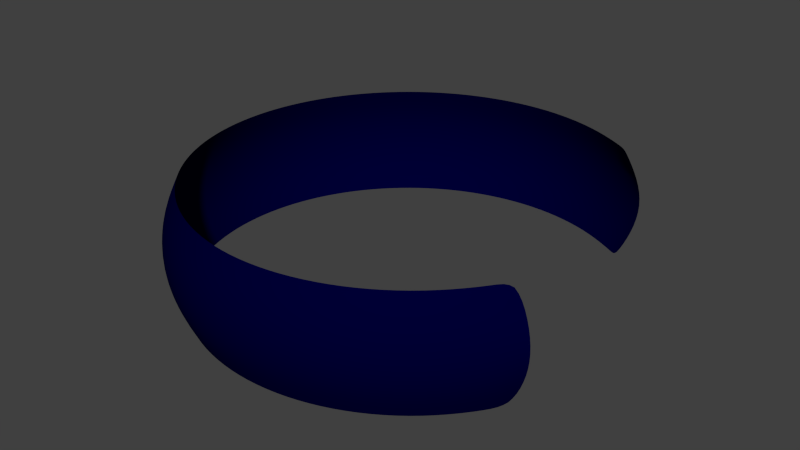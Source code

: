 # Source: wheel_arch_back.blend  (saved by Blender 2.76.0; exported with 4.5.12 LTS)
import bpy
from mathutils import Matrix  # noqa: F401  (used for matrix-valued properties, if any)

bpy.ops.wm.read_factory_settings(use_empty=True)
scene = bpy.context.scene
scene.name = 'Scene'

# ---- collections
col_collection_1 = bpy.data.collections.new('Collection 1'); scene.collection.children.link(col_collection_1)

# ---- materials (node trees are filled in below, after node groups)
mat_material = bpy.data.materials.new('Material')
mat_material.alpha_threshold = 0.0
mat_material.use_transparent_shadow = False
mat_material.diffuse_color = (0.0, 7.926e-09, 0.03522, 1.0)
mat_material.roughness = 0.5

# ---- material node trees

# ---- world
world_world = bpy.data.worlds.new('World'); scene.world = world_world
world_world.color = (0.05088, 0.05088, 0.05088)
world_world.use_sun_shadow = False
world_world.sun_shadow_jitter_overblur = 0.0
world_world.cycles.sampling_method = 'MANUAL'
world_world.cycles.sample_map_resolution = 256

# ---- meshes
me_wheel_arch_front = bpy.data.meshes.new('wheel arch front')
me_wheel_arch_front.from_pydata([(-0.8088, 0.4373, 0.3827), (-0.7682, 0.5133, 0.3827), (-0.8155, 0.5449, 0.1951), (-0.8698, 0.4433, 0.1951), (-0.6533, 0.6533, 0.3827), (-0.6935, 0.6935, 0.1951), (-0.5133, 0.7682, 0.3827), (-0.5449, 0.8155, 0.1951), (-0.3536, 0.8536, 0.3827), (-0.3753, 0.9061, 0.1951), (-0.1802, 0.9061, 0.3827), (-0.1913, 0.9619, 0.1951), (-0.3827, 0.9239, 1.192e-07), (-0.1951, 0.9808, 1.192e-07), (2.745e-07, 0.9239, 0.3827), (3.937e-07, 0.9808, 0.1951), (-0.3753, 0.9061, -0.1951), (-0.1913, 0.9619, -0.1951), (3.725e-07, 1.0, 1.192e-07), (0.1802, 0.9061, 0.3827), (0.1913, 0.9619, 0.1951), (-0.3536, 0.8536, -0.3827), (-0.1802, 0.9061, -0.3827), (3.937e-07, 0.9808, -0.1951), (0.1951, 0.9808, 1.192e-07), (0.3536, 0.8536, 0.3827), (0.3753, 0.9061, 0.1951), (-0.5133, 0.7682, -0.3827), (-0.5449, 0.8155, -0.1951), (2.298e-07, 0.9239, -0.3827), (0.1913, 0.9619, -0.1951), (0.3827, 0.9239, 1.192e-07), (0.5133, 0.7682, 0.3827), (0.5449, 0.8155, 0.1951), (-0.6533, 0.6533, -0.3827), (-0.6935, 0.6935, -0.1951), (0.1802, 0.9061, -0.3827), (0.3753, 0.9061, -0.1951), (0.5556, 0.8315, 1.192e-07), (0.6533, 0.6533, 0.3827), (0.6935, 0.6935, 0.1951), (-0.7682, 0.5133, -0.3827), (-0.8155, 0.5449, -0.1951), (0.3536, 0.8536, -0.3827), (0.5449, 0.8155, -0.1951), (0.7071, 0.7071, 1.192e-07), (0.7682, 0.5133, 0.3827), (0.8155, 0.5449, 0.1951), (-0.8698, 0.4433, -0.1951), (-0.8088, 0.4373, -0.3827), (0.5133, 0.7682, -0.3827), (0.6935, 0.6935, -0.1951), (0.8536, 0.3536, 0.3827), (0.9061, 0.3753, 0.1951), (0.6533, 0.6533, -0.3827), (0.9061, 0.1802, 0.3827), (0.9619, 0.1913, 0.1951), (0.8155, 0.5449, -0.1951), (0.7682, 0.5133, -0.3827), (0.9239, 6.357e-08, 0.3827), (0.9808, -8.544e-08, 0.1951), (0.9061, 0.3753, -0.1951), (0.8536, 0.3536, -0.3827), (0.9061, -0.1802, 0.3827), (0.9619, -0.1913, 0.1951), (0.9619, 0.1913, -0.1951), (0.9061, 0.1802, -0.3827), (0.8536, -0.3536, 0.3827), (0.9061, -0.3753, 0.1951), (0.9808, -8.544e-08, -0.1951), (0.9239, 6.357e-08, -0.3827), (0.7682, -0.5133, 0.3827), (0.8155, -0.5449, 0.1951), (0.9619, -0.1913, -0.1951), (0.9061, -0.1802, -0.3827), (0.6533, -0.6533, 0.3827), (0.6935, -0.6935, 0.1951), (0.9061, -0.3753, -0.1951), (0.8536, -0.3536, -0.3827), (0.5133, -0.7682, 0.3827), (0.5449, -0.8155, 0.1951), (0.8155, -0.5449, -0.1951), (0.7682, -0.5133, -0.3827), (0.3536, -0.8536, 0.3827), (0.3753, -0.9061, 0.1951), (0.6935, -0.6935, -0.1951), (0.6533, -0.6533, -0.3827), (0.1802, -0.9061, 0.3827), (0.1913, -0.9619, 0.1951), (0.5449, -0.8155, -0.1951), (0.5133, -0.7682, -0.3827), (-0.6178, -0.793, -8.991e-10), (-0.5548, -0.8303, 0.0), (3.192e-07, -0.9239, 0.3827), (9.567e-08, -0.9808, 0.1951), (-0.3821, -0.9226, 0.0), (-0.1948, -0.9794, 0.0), (0.0, -0.9986, 0.0), (0.3753, -0.9061, -0.1951), (0.3536, -0.8536, -0.3827), (0.1948, -0.9794, 0.0), (-0.1802, -0.9061, 0.3827), (-0.1913, -0.9619, 0.1951), (0.3821, -0.9226, 0.0), (0.5548, -0.8303, 0.0), (0.7061, -0.7061, 0.0), (0.1913, -0.9619, -0.1951), (0.1802, -0.9061, -0.3827), (0.8303, -0.5548, 0.0), (-0.3536, -0.8536, 0.3827), (-0.3753, -0.9061, 0.1951), (0.9226, -0.3821, 0.0), (0.9794, -0.1948, 0.0), (9.567e-08, -0.9808, -0.1951), (3.192e-07, -0.9239, -0.3827), (0.9986, -7.539e-08, 0.0), (-0.5133, -0.7682, 0.3827), (-0.5449, -0.8155, 0.1951), (0.9794, 0.1948, 0.0), (-0.1913, -0.9619, -0.1951), (-0.1802, -0.9061, -0.3827), (0.9226, 0.3821, 0.0), (-0.5974, -0.7724, 0.1951), (-0.5433, -0.7435, 0.3827), (0.8303, 0.5548, 0.0), (-0.3753, -0.9061, -0.1951), (-0.3536, -0.8536, -0.3827), (-0.5548, 0.8303, 0.0), (-0.7061, 0.7061, 0.0), (-0.5449, -0.8155, -0.1951), (-0.5133, -0.7682, -0.3827), (-0.8303, 0.5548, 0.0), (-0.5433, -0.7435, -0.3827), (-0.5974, -0.7724, -0.1951), (-0.8958, 0.4516, -4.957e-10)], [], [(0, 1, 2, 3), (2, 1, 4, 5), (5, 4, 6, 7), (7, 6, 8, 9), (9, 8, 10, 11), (12, 9, 11, 13), (11, 10, 14, 15), (16, 12, 13, 17), (13, 11, 15, 18), (15, 14, 19, 20), (21, 16, 17, 22), (17, 13, 18, 23), (18, 15, 20, 24), (20, 19, 25, 26), (27, 28, 16, 21), (22, 17, 23, 29), (23, 18, 24, 30), (24, 20, 26, 31), (26, 25, 32, 33), (34, 35, 28, 27), (29, 23, 30, 36), (30, 24, 31, 37), (31, 26, 33, 38), (33, 32, 39, 40), (41, 42, 35, 34), (36, 30, 37, 43), (37, 31, 38, 44), (38, 33, 40, 45), (40, 39, 46, 47), (48, 42, 41, 49), (43, 37, 44, 50), (44, 38, 45, 51), (47, 46, 52, 53), (50, 44, 51, 54), (53, 52, 55, 56), (54, 51, 57, 58), (56, 55, 59, 60), (58, 57, 61, 62), (60, 59, 63, 64), (62, 61, 65, 66), (64, 63, 67, 68), (66, 65, 69, 70), (68, 67, 71, 72), (70, 69, 73, 74), (72, 71, 75, 76), (74, 73, 77, 78), (76, 75, 79, 80), (78, 77, 81, 82), (80, 79, 83, 84), (82, 81, 85, 86), (84, 83, 87, 88), (86, 85, 89, 90), (88, 87, 93, 94), (90, 89, 98, 99), (94, 93, 101, 102), (99, 98, 106, 107), (102, 101, 109, 110), (107, 106, 113, 114), (110, 109, 116, 117), (114, 113, 119, 120), (122, 117, 116, 123), (120, 119, 125, 126), (126, 125, 129, 130), (132, 130, 129, 133), (110, 117, 92, 95), (122, 91, 92, 117), (110, 95, 96, 102), (94, 102, 96, 97), (88, 94, 97, 100), (88, 100, 103, 84), (80, 84, 103, 104), (76, 80, 104, 105), (72, 76, 105, 108), (68, 72, 108, 111), (64, 68, 111, 112), (60, 64, 112, 115), (56, 60, 115, 118), (53, 56, 118, 121), (47, 53, 121, 124), (45, 40, 47, 124), (133, 129, 92, 91), (125, 95, 92, 129), (125, 119, 96, 95), (113, 97, 96, 119), (106, 100, 97, 113), (106, 98, 103, 100), (89, 104, 103, 98), (85, 105, 104, 89), (81, 108, 105, 85), (77, 111, 108, 81), (73, 112, 111, 77), (69, 115, 112, 73), (65, 118, 115, 69), (61, 121, 118, 65), (57, 124, 121, 61), (51, 45, 124, 57), (7, 9, 12, 127), (5, 7, 127, 128), (2, 5, 128, 131), (3, 2, 131, 134), (16, 28, 127, 12), (35, 128, 127, 28), (42, 131, 128, 35), (48, 134, 131, 42)])
me_wheel_arch_front.polygons.foreach_set('use_smooth', [True] * 104)
_k = set([(0, 1), (1, 4), (4, 6), (6, 8), (8, 10), (10, 14), (14, 19), (19, 25), (21, 22), (21, 27), (22, 29), (25, 32), (27, 34), (29, 36), (32, 39), (34, 41), (36, 43), (39, 46), (41, 49), (43, 50), (46, 52), (50, 54), (52, 55), (54, 58), (55, 59), (58, 62), (59, 63), (62, 66), (63, 67), (66, 70), (67, 71), (70, 74), (71, 75), (74, 78), (75, 79), (78, 82), (79, 83), (82, 86), (83, 87), (86, 90), (87, 93), (90, 99), (93, 101), (99, 107), (101, 109), (107, 114), (109, 116), (114, 120), (116, 123), (120, 126), (126, 130), (130, 132)])
me_wheel_arch_front.attributes.new('sharp_edge', 'BOOLEAN', 'EDGE').data.foreach_set('value', [ (min(e.vertices), max(e.vertices)) in _k for e in me_wheel_arch_front.edges])
_uv = me_wheel_arch_front.uv_layers.new(name='UVMap')
_uv.uv.foreach_set('vector', [0.9915, 0.9932, 0.9727, 0.9932, 0.9745, 0.7417, 0.9993, 0.7417, 0.9745, 0.7417, 0.9727, 0.9932, 0.933, 0.9932, 0.9341, 0.7417, 0.9341, 0.7417, 0.933, 0.9932, 0.8935, 0.9932, 0.8942, 0.7417, 0.8942, 0.7417, 0.8935, 0.9932, 0.8542, 0.9932, 0.8546, 0.7417, 0.8546, 0.7417, 0.8542, 0.9932, 0.8148, 0.9932, 0.8152, 0.7417, 0.8549, 0.5001, 0.8546, 0.7417, 0.8152, 0.7417, 0.8155, 0.5001, 0.8152, 0.7417, 0.8148, 0.9932, 0.7755, 0.9932, 0.7758, 0.7417, 0.8551, 0.2584, 0.8549, 0.5001, 0.8155, 0.5001, 0.8158, 0.2584, 0.8155, 0.5001, 0.8152, 0.7417, 0.7758, 0.7417, 0.7762, 0.5001, 0.7758, 0.7417, 0.7755, 0.9932, 0.7363, 0.9932, 0.7366, 0.7417, 0.8551, 0.006627, 0.8551, 0.2584, 0.8158, 0.2584, 0.8159, 0.006627, 0.8158, 0.2584, 0.8155, 0.5001, 0.7762, 0.5001, 0.7765, 0.2584, 0.7762, 0.5001, 0.7758, 0.7417, 0.7366, 0.7417, 0.7369, 0.5001, 0.7366, 0.7417, 0.7363, 0.9932, 0.697, 0.9932, 0.6973, 0.7417, 0.8942, 0.006627, 0.8945, 0.2584, 0.8551, 0.2584, 0.8551, 0.006627, 0.8159, 0.006627, 0.8158, 0.2584, 0.7765, 0.2584, 0.7768, 0.006627, 0.7765, 0.2584, 0.7762, 0.5001, 0.7369, 0.5001, 0.7373, 0.2584, 0.7369, 0.5001, 0.7366, 0.7417, 0.6973, 0.7417, 0.6977, 0.5001, 0.6973, 0.7417, 0.697, 0.9932, 0.6578, 0.9932, 0.6581, 0.7417, 0.9333, 0.006627, 0.9341, 0.2584, 0.8945, 0.2584, 0.8942, 0.006627, 0.7768, 0.006627, 0.7765, 0.2584, 0.7373, 0.2584, 0.7375, 0.006627, 0.7373, 0.2584, 0.7369, 0.5001, 0.6977, 0.5001, 0.698, 0.2584, 0.6977, 0.5001, 0.6973, 0.7417, 0.6581, 0.7417, 0.6584, 0.5001, 0.6581, 0.7417, 0.6578, 0.9932, 0.6186, 0.9932, 0.6188, 0.7417, 0.9723, 0.006627, 0.9743, 0.2584, 0.9341, 0.2584, 0.9333, 0.006627, 0.7375, 0.006627, 0.7373, 0.2584, 0.698, 0.2584, 0.6983, 0.006627, 0.698, 0.2584, 0.6977, 0.5001, 0.6584, 0.5001, 0.6588, 0.2584, 0.6584, 0.5001, 0.6581, 0.7417, 0.6188, 0.7417, 0.6192, 0.5001, 0.6188, 0.7417, 0.6186, 0.9932, 0.5794, 0.9932, 0.5796, 0.7417, 0.9988, 0.2584, 0.9743, 0.2584, 0.9723, 0.006627, 0.9909, 0.006627, 0.6983, 0.006627, 0.698, 0.2584, 0.6588, 0.2584, 0.6591, 0.006627, 0.6588, 0.2584, 0.6584, 0.5001, 0.6192, 0.5001, 0.6195, 0.2584, 0.5796, 0.7417, 0.5794, 0.9932, 0.5402, 0.9932, 0.5404, 0.7417, 0.6591, 0.006627, 0.6588, 0.2584, 0.6195, 0.2584, 0.6198, 0.006627, 0.5404, 0.7417, 0.5402, 0.9932, 0.5009, 0.9932, 0.5011, 0.7417, 0.6198, 0.006627, 0.6195, 0.2584, 0.5803, 0.2584, 0.5806, 0.006627, 0.5011, 0.7417, 0.5009, 0.9932, 0.4616, 0.9932, 0.4618, 0.7417, 0.5806, 0.006627, 0.5803, 0.2584, 0.541, 0.2584, 0.5414, 0.006627, 0.4618, 0.7417, 0.4616, 0.9932, 0.4222, 0.9932, 0.4224, 0.7417, 0.5414, 0.006627, 0.541, 0.2584, 0.5017, 0.2584, 0.5021, 0.006627, 0.4224, 0.7417, 0.4222, 0.9932, 0.3828, 0.9932, 0.383, 0.7417, 0.5021, 0.006627, 0.5017, 0.2584, 0.4623, 0.2584, 0.4627, 0.006627, 0.383, 0.7417, 0.3828, 0.9932, 0.3434, 0.9932, 0.3435, 0.7417, 0.4627, 0.006627, 0.4623, 0.2584, 0.4229, 0.2584, 0.4233, 0.006627, 0.3435, 0.7417, 0.3434, 0.9932, 0.3039, 0.9932, 0.3039, 0.7417, 0.4233, 0.006627, 0.4229, 0.2584, 0.3834, 0.2584, 0.3838, 0.006627, 0.3039, 0.7417, 0.3039, 0.9932, 0.2645, 0.9932, 0.2642, 0.7417, 0.3838, 0.006627, 0.3834, 0.2584, 0.3438, 0.2584, 0.3442, 0.006627, 0.2642, 0.7417, 0.2645, 0.9932, 0.2248, 0.9932, 0.2243, 0.7417, 0.3442, 0.006627, 0.3438, 0.2584, 0.3041, 0.2584, 0.3045, 0.006627, 0.2243, 0.7417, 0.2248, 0.9932, 0.1847, 0.9932, 0.1841, 0.7417, 0.3045, 0.006627, 0.3041, 0.2584, 0.2643, 0.2584, 0.2647, 0.006627, 0.1841, 0.7417, 0.1847, 0.9932, 0.1443, 0.9932, 0.1436, 0.7417, 0.2647, 0.006627, 0.2643, 0.2584, 0.2242, 0.2584, 0.2246, 0.006627, 0.1436, 0.7417, 0.1443, 0.9932, 0.1037, 0.9932, 0.1027, 0.7417, 0.2246, 0.006627, 0.2242, 0.2584, 0.184, 0.2584, 0.1844, 0.006627, 0.1027, 0.7417, 0.1037, 0.9932, 0.06281, 0.9932, 0.06127, 0.7417, 0.1844, 0.006627, 0.184, 0.2584, 0.1434, 0.2584, 0.1439, 0.006627, 0.06127, 0.7417, 0.06281, 0.9932, 0.02174, 0.9932, 0.01918, 0.7417, 0.1439, 0.006627, 0.1434, 0.2584, 0.1024, 0.2584, 0.1032, 0.006627, 0.00396, 0.7417, 0.01918, 0.7417, 0.02174, 0.9932, 0.01294, 0.9932, 0.1032, 0.006627, 0.1024, 0.2584, 0.061, 0.2584, 0.06226, 0.006627, 0.06226, 0.006627, 0.061, 0.2584, 0.01889, 0.2584, 0.02116, 0.006627, 0.01236, 0.006627, 0.02116, 0.006627, 0.01889, 0.2584, 0.003667, 0.2584, 0.06127, 0.7417, 0.01918, 0.7417, 0.01778, 0.5001, 0.06072, 0.5001, 0.00396, 0.7417, 0.001429, 0.5001, 0.01778, 0.5001, 0.01918, 0.7417, 0.06127, 0.7417, 0.06072, 0.5001, 0.1024, 0.5001, 0.1027, 0.7417, 0.1436, 0.7417, 0.1027, 0.7417, 0.1024, 0.5001, 0.1433, 0.5001, 0.1841, 0.7417, 0.1436, 0.7417, 0.1433, 0.5001, 0.1838, 0.5001, 0.1841, 0.7417, 0.1838, 0.5001, 0.2241, 0.5001, 0.2243, 0.7417, 0.2642, 0.7417, 0.2243, 0.7417, 0.2241, 0.5001, 0.264, 0.5001, 0.3039, 0.7417, 0.2642, 0.7417, 0.264, 0.5001, 0.3038, 0.5001, 0.3435, 0.7417, 0.3039, 0.7417, 0.3038, 0.5001, 0.3435, 0.5001, 0.383, 0.7417, 0.3435, 0.7417, 0.3435, 0.5001, 0.383, 0.5001, 0.4224, 0.7417, 0.383, 0.7417, 0.383, 0.5001, 0.4225, 0.5001, 0.4618, 0.7417, 0.4224, 0.7417, 0.4225, 0.5001, 0.4619, 0.5001, 0.5011, 0.7417, 0.4618, 0.7417, 0.4619, 0.5001, 0.5013, 0.5001, 0.5404, 0.7417, 0.5011, 0.7417, 0.5013, 0.5001, 0.5406, 0.5001, 0.5796, 0.7417, 0.5404, 0.7417, 0.5406, 0.5001, 0.5799, 0.5001, 0.6192, 0.5001, 0.6188, 0.7417, 0.5796, 0.7417, 0.5799, 0.5001, 0.003667, 0.2584, 0.01889, 0.2584, 0.01778, 0.5001, 0.001429, 0.5001, 0.061, 0.2584, 0.06072, 0.5001, 0.01778, 0.5001, 0.01889, 0.2584, 0.061, 0.2584, 0.1024, 0.2584, 0.1024, 0.5001, 0.06072, 0.5001, 0.1434, 0.2584, 0.1433, 0.5001, 0.1024, 0.5001, 0.1024, 0.2584, 0.184, 0.2584, 0.1838, 0.5001, 0.1433, 0.5001, 0.1434, 0.2584, 0.184, 0.2584, 0.2242, 0.2584, 0.2241, 0.5001, 0.1838, 0.5001, 0.2643, 0.2584, 0.264, 0.5001, 0.2241, 0.5001, 0.2242, 0.2584, 0.3041, 0.2584, 0.3038, 0.5001, 0.264, 0.5001, 0.2643, 0.2584, 0.3438, 0.2584, 0.3435, 0.5001, 0.3038, 0.5001, 0.3041, 0.2584, 0.3834, 0.2584, 0.383, 0.5001, 0.3435, 0.5001, 0.3438, 0.2584, 0.4229, 0.2584, 0.4225, 0.5001, 0.383, 0.5001, 0.3834, 0.2584, 0.4623, 0.2584, 0.4619, 0.5001, 0.4225, 0.5001, 0.4229, 0.2584, 0.5017, 0.2584, 0.5013, 0.5001, 0.4619, 0.5001, 0.4623, 0.2584, 0.541, 0.2584, 0.5406, 0.5001, 0.5013, 0.5001, 0.5017, 0.2584, 0.5803, 0.2584, 0.5799, 0.5001, 0.5406, 0.5001, 0.541, 0.2584, 0.6195, 0.2584, 0.6192, 0.5001, 0.5799, 0.5001, 0.5803, 0.2584, 0.8942, 0.7417, 0.8546, 0.7417, 0.8549, 0.5001, 0.8946, 0.5001, 0.9341, 0.7417, 0.8942, 0.7417, 0.8946, 0.5001, 0.9346, 0.5001, 0.9745, 0.7417, 0.9341, 0.7417, 0.9346, 0.5001, 0.9753, 0.5001, 0.9993, 0.7417, 0.9745, 0.7417, 0.9753, 0.5001, 1.001, 0.5001, 0.8551, 0.2584, 0.8945, 0.2584, 0.8946, 0.5001, 0.8549, 0.5001, 0.9341, 0.2584, 0.9346, 0.5001, 0.8946, 0.5001, 0.8945, 0.2584, 0.9743, 0.2584, 0.9753, 0.5001, 0.9346, 0.5001, 0.9341, 0.2584, 0.9988, 0.2584, 1.001, 0.5001, 0.9753, 0.5001, 0.9743, 0.2584])
me_wheel_arch_front.materials.append(mat_material)
me_wheel_arch_front.use_remesh_preserve_volume = False
me_wheel_arch_front.use_remesh_preserve_attributes = False
me_wheel_arch_front.use_mirror_vertex_groups = False
me_wheel_arch_front.update()

# ---- objects
ob_wheel_arch_front = bpy.data.objects.new('wheel arch front', me_wheel_arch_front)

# ---- transforms, parenting, visibility, modifiers, constraints
ob_wheel_arch_front.location = (0.0, 0.0, 0.0)
ob_wheel_arch_front.scale = (-1.881, -1.881, -1.224)
ob_wheel_arch_front.lineart.crease_threshold = 0.0
_m = ob_wheel_arch_front.modifiers.new('Subsurf', 'SUBSURF')
_m.uv_smooth = 'PRESERVE_CORNERS'
_m.quality = 2
_m.levels = 2
_m.show_only_control_edges = False

# ---- collection membership
col_collection_1.objects.link(ob_wheel_arch_front)

# ---- scene / render settings (as saved in the file)
scene.frame_start = 1; scene.frame_end = 250; scene.frame_set(1)
scene.render.engine = 'BLENDER_EEVEE_NEXT'
scene.render.resolution_percentage = 50
scene.render.dither_intensity = 0.0
scene.cycles.use_denoising = False
scene.cycles.samples = 10
scene.cycles.sampling_pattern = 'TABULATED_SOBOL'
scene.cycles.light_sampling_threshold = 0.0
scene.cycles.use_adaptive_sampling = False
scene.cycles.use_light_tree = False
scene.cycles.blur_glossy = 0.0
scene.cycles.pixel_filter_type = 'GAUSSIAN'
scene.cycles.sample_clamp_indirect = 0.0
scene.view_settings.view_transform = 'Standard'
bpy.context.view_layer.update()

# ---- added for rendering (the .blend has no active camera and no usable light): camera, sun
cam_auto = bpy.data.cameras.new('AutoCamera')
cam_auto.lens = 50.0
cam_auto.sensor_width = 36.0
cam_auto.clip_end = 1000.0
ob_auto_camera = bpy.data.objects.new('AutoCamera', cam_auto)
scene.collection.objects.link(ob_auto_camera)
ob_auto_camera.location = (4.77241, -5.8442, 3.89525)
ob_auto_camera.rotation_euler = (1.09748, -7.21219e-08, 0.694738)
scene.camera = ob_auto_camera
light_auto_sun = bpy.data.lights.new('AutoSun', 'SUN')
light_auto_sun.energy = 3.0
light_auto_sun.angle = 0.0523599
ob_auto_sun = bpy.data.objects.new('AutoSun', light_auto_sun)
scene.collection.objects.link(ob_auto_sun)
ob_auto_sun.rotation_euler = (0.872665, 0.174533, 0.523599)
bpy.context.view_layer.update()
